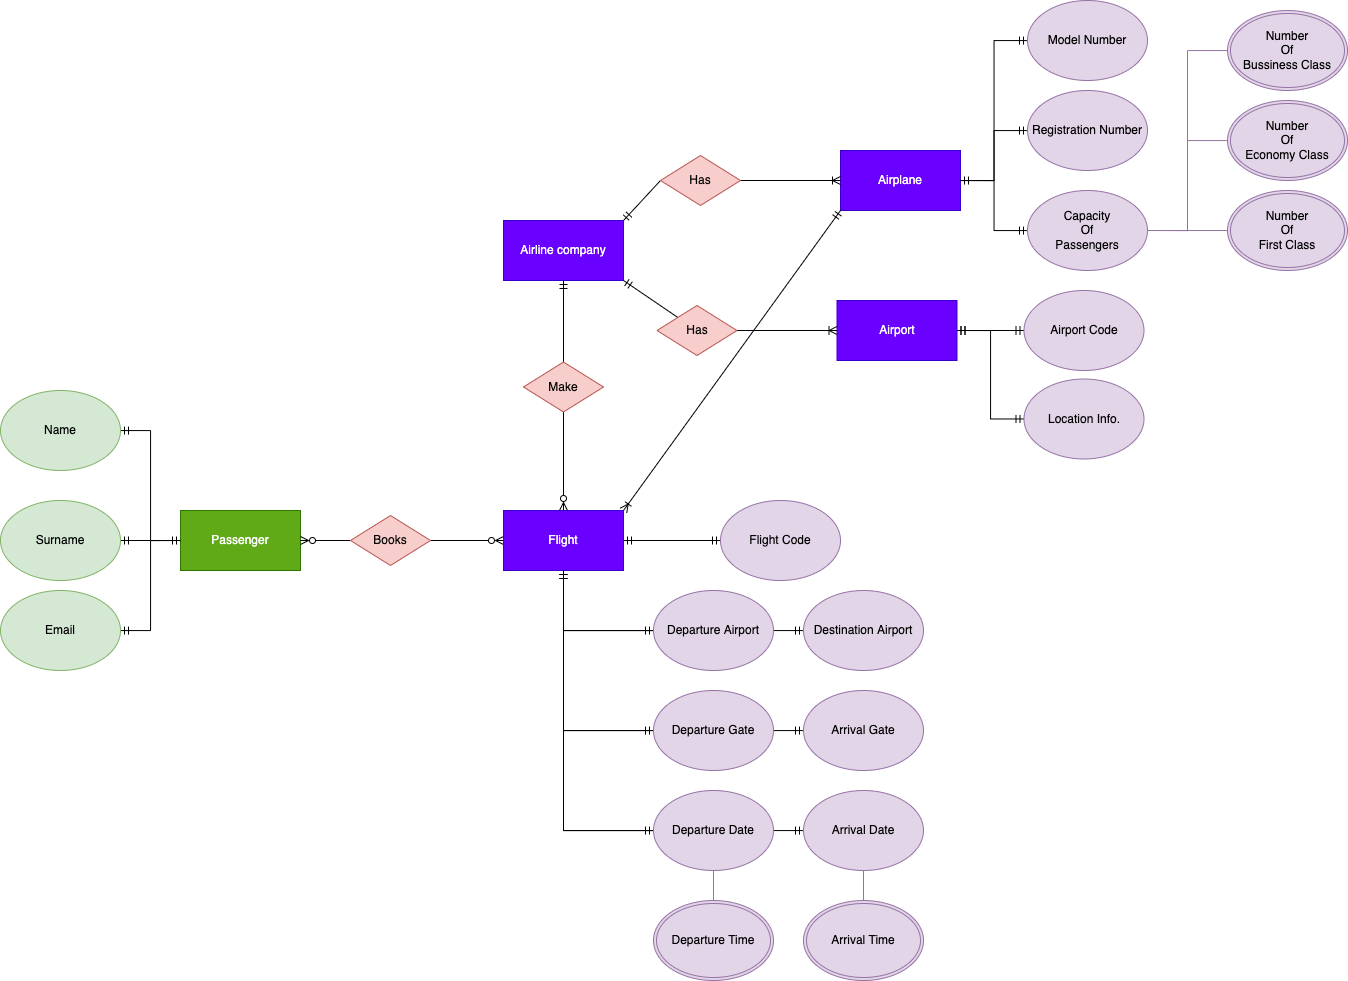

The diagram above was exported from draw.io. Its source (the exported page's mxGraphModel, read from the mxfile embedded in the PNG):
<mxGraphModel dx="1581" dy="1167" grid="1" gridSize="10" guides="1" tooltips="1" connect="1" arrows="1" fold="1" page="1" pageScale="1" pageWidth="2336" pageHeight="1654" math="0" shadow="0">
  <root>
    <mxCell id="0" />
    <mxCell id="1" parent="0" />
    <mxCell id="Km2ze7Yd1MilcZjabJB5-45" style="edgeStyle=orthogonalEdgeStyle;rounded=0;orthogonalLoop=1;jettySize=auto;html=1;entryX=0.5;entryY=1;entryDx=0;entryDy=0;fontFamily=Helvetica;fontSize=12;fontColor=default;endArrow=none;endFill=0;startArrow=ERmandOne;startFill=0;" parent="1" source="Km2ze7Yd1MilcZjabJB5-25" target="Km2ze7Yd1MilcZjabJB5-4" edge="1">
      <mxGeometry relative="1" as="geometry" />
    </mxCell>
    <mxCell id="Km2ze7Yd1MilcZjabJB5-43" style="edgeStyle=orthogonalEdgeStyle;rounded=0;orthogonalLoop=1;jettySize=auto;html=1;fontFamily=Helvetica;fontSize=12;fontColor=default;endArrow=ERmandOne;endFill=0;startArrow=ERmandOne;startFill=0;" parent="1" source="Km2ze7Yd1MilcZjabJB5-24" target="Km2ze7Yd1MilcZjabJB5-4" edge="1">
      <mxGeometry relative="1" as="geometry" />
    </mxCell>
    <mxCell id="Km2ze7Yd1MilcZjabJB5-40" style="edgeStyle=orthogonalEdgeStyle;rounded=0;orthogonalLoop=1;jettySize=auto;html=1;fontFamily=Helvetica;fontSize=12;fontColor=default;endArrow=ERmandOne;endFill=0;startArrow=ERmandOne;startFill=0;" parent="1" source="Km2ze7Yd1MilcZjabJB5-20" target="Km2ze7Yd1MilcZjabJB5-4" edge="1">
      <mxGeometry relative="1" as="geometry" />
    </mxCell>
    <mxCell id="Km2ze7Yd1MilcZjabJB5-60" style="rounded=0;orthogonalLoop=1;jettySize=auto;html=1;fontFamily=Helvetica;fontSize=12;fontColor=default;endArrow=none;endFill=0;exitX=1;exitY=0;exitDx=0;exitDy=0;startArrow=ERmandOne;startFill=0;entryX=0;entryY=0.5;entryDx=0;entryDy=0;" parent="1" source="Km2ze7Yd1MilcZjabJB5-1" target="Km2ze7Yd1MilcZjabJB5-10" edge="1">
      <mxGeometry relative="1" as="geometry" />
    </mxCell>
    <mxCell id="Km2ze7Yd1MilcZjabJB5-61" style="edgeStyle=orthogonalEdgeStyle;rounded=0;orthogonalLoop=1;jettySize=auto;html=1;fontFamily=Helvetica;fontSize=12;fontColor=default;endArrow=none;endFill=0;startArrow=ERmandOne;startFill=0;" parent="1" source="Km2ze7Yd1MilcZjabJB5-1" target="Km2ze7Yd1MilcZjabJB5-29" edge="1">
      <mxGeometry relative="1" as="geometry" />
    </mxCell>
    <mxCell id="Km2ze7Yd1MilcZjabJB5-1" value="Airline company" style="rounded=0;whiteSpace=wrap;html=1;fillColor=#6a00ff;fontColor=#ffffff;strokeColor=#3700CC;" parent="1" vertex="1">
      <mxGeometry x="713" y="280" width="120" height="60" as="geometry" />
    </mxCell>
    <mxCell id="Km2ze7Yd1MilcZjabJB5-2" value="Airplane" style="rounded=0;whiteSpace=wrap;html=1;fillColor=#6a00ff;fontColor=#ffffff;strokeColor=#3700CC;" parent="1" vertex="1">
      <mxGeometry x="1050" y="210" width="120" height="60" as="geometry" />
    </mxCell>
    <mxCell id="Km2ze7Yd1MilcZjabJB5-63" style="edgeStyle=orthogonalEdgeStyle;rounded=0;orthogonalLoop=1;jettySize=auto;html=1;entryX=1;entryY=0.5;entryDx=0;entryDy=0;fontFamily=Helvetica;fontSize=12;fontColor=default;endArrow=none;endFill=0;startArrow=ERzeroToMany;startFill=0;" parent="1" source="Km2ze7Yd1MilcZjabJB5-4" target="Km2ze7Yd1MilcZjabJB5-28" edge="1">
      <mxGeometry relative="1" as="geometry" />
    </mxCell>
    <mxCell id="Km2ze7Yd1MilcZjabJB5-68" style="rounded=0;orthogonalLoop=1;jettySize=auto;html=1;fontFamily=Helvetica;fontSize=12;fontColor=default;endArrow=ERmandOne;endFill=0;entryX=0;entryY=1;entryDx=0;entryDy=0;exitX=1;exitY=0;exitDx=0;exitDy=0;startArrow=ERoneToMany;startFill=0;" parent="1" source="Km2ze7Yd1MilcZjabJB5-4" target="Km2ze7Yd1MilcZjabJB5-2" edge="1">
      <mxGeometry relative="1" as="geometry" />
    </mxCell>
    <mxCell id="Km2ze7Yd1MilcZjabJB5-4" value="Flight" style="rounded=0;whiteSpace=wrap;html=1;fillColor=#6a00ff;fontColor=#ffffff;strokeColor=#3700CC;" parent="1" vertex="1">
      <mxGeometry x="713" y="570" width="120" height="60" as="geometry" />
    </mxCell>
    <mxCell id="Km2ze7Yd1MilcZjabJB5-6" value="Airport" style="rounded=0;whiteSpace=wrap;html=1;fillColor=#6a00ff;fontColor=#ffffff;strokeColor=#3700CC;" parent="1" vertex="1">
      <mxGeometry x="1046.5" y="360" width="120" height="60" as="geometry" />
    </mxCell>
    <mxCell id="Km2ze7Yd1MilcZjabJB5-7" value="Passenger" style="rounded=0;whiteSpace=wrap;html=1;fillColor=#60a917;strokeColor=#2D7600;fontColor=#ffffff;" parent="1" vertex="1">
      <mxGeometry x="390" y="570" width="120" height="60" as="geometry" />
    </mxCell>
    <mxCell id="Km2ze7Yd1MilcZjabJB5-51" style="edgeStyle=orthogonalEdgeStyle;rounded=0;orthogonalLoop=1;jettySize=auto;html=1;entryX=1;entryY=0.5;entryDx=0;entryDy=0;fontFamily=Helvetica;fontSize=12;fontColor=default;endArrow=ERmandOne;endFill=0;startArrow=ERmandOne;startFill=0;" parent="1" source="Km2ze7Yd1MilcZjabJB5-9" target="Km2ze7Yd1MilcZjabJB5-2" edge="1">
      <mxGeometry relative="1" as="geometry" />
    </mxCell>
    <mxCell id="Km2ze7Yd1MilcZjabJB5-9" value="Model Number" style="ellipse;whiteSpace=wrap;html=1;fontSize=12;fillColor=#e1d5e7;strokeColor=#9673a6;" parent="1" vertex="1">
      <mxGeometry x="1237" y="60" width="120" height="80" as="geometry" />
    </mxCell>
    <mxCell id="Km2ze7Yd1MilcZjabJB5-57" style="rounded=0;orthogonalLoop=1;jettySize=auto;html=1;fontFamily=Helvetica;fontSize=12;fontColor=default;endArrow=ERoneToMany;endFill=0;" parent="1" source="Km2ze7Yd1MilcZjabJB5-10" target="Km2ze7Yd1MilcZjabJB5-2" edge="1">
      <mxGeometry relative="1" as="geometry" />
    </mxCell>
    <mxCell id="Km2ze7Yd1MilcZjabJB5-58" style="rounded=0;orthogonalLoop=1;jettySize=auto;html=1;entryX=0;entryY=0.5;entryDx=0;entryDy=0;fontFamily=Helvetica;fontSize=12;fontColor=default;endArrow=ERoneToMany;endFill=0;exitX=1;exitY=0.5;exitDx=0;exitDy=0;" parent="1" source="Km2ze7Yd1MilcZjabJB5-70" target="Km2ze7Yd1MilcZjabJB5-6" edge="1">
      <mxGeometry relative="1" as="geometry" />
    </mxCell>
    <mxCell id="Km2ze7Yd1MilcZjabJB5-10" value="Has" style="rhombus;whiteSpace=wrap;html=1;fontSize=12;fillColor=#f8cecc;strokeColor=#b85450;" parent="1" vertex="1">
      <mxGeometry x="870" y="215" width="80" height="50" as="geometry" />
    </mxCell>
    <mxCell id="Km2ze7Yd1MilcZjabJB5-50" style="edgeStyle=orthogonalEdgeStyle;rounded=0;orthogonalLoop=1;jettySize=auto;html=1;entryX=1;entryY=0.5;entryDx=0;entryDy=0;fontFamily=Helvetica;fontSize=12;fontColor=default;endArrow=none;endFill=0;startArrow=ERmandOne;startFill=0;" parent="1" source="Km2ze7Yd1MilcZjabJB5-11" target="Km2ze7Yd1MilcZjabJB5-2" edge="1">
      <mxGeometry relative="1" as="geometry" />
    </mxCell>
    <mxCell id="Km2ze7Yd1MilcZjabJB5-11" value="Registration Number&lt;span style=&quot;color: rgba(0, 0, 0, 0); font-family: monospace; font-size: 0px; text-align: start;&quot;&gt;%3CmxGraphModel%3E%3Croot%3E%3CmxCell%20id%3D%220%22%2F%3E%3CmxCell%20id%3D%221%22%20parent%3D%220%22%2F%3E%3CmxCell%20id%3D%222%22%20value%3D%22Model%20Number%22%20style%3D%22ellipse%3BwhiteSpace%3Dwrap%3Bhtml%3D1%3BfontSize%3D12%3B%22%20vertex%3D%221%22%20parent%3D%221%22%3E%3CmxGeometry%20x%3D%221190%22%20y%3D%22220%22%20width%3D%22120%22%20height%3D%2280%22%20as%3D%22geometry%22%2F%3E%3C%2FmxCell%3E%3C%2Froot%3E%3C%2FmxGraphModel%3E&lt;/span&gt;" style="ellipse;whiteSpace=wrap;html=1;fontSize=12;fillColor=#e1d5e7;strokeColor=#9673a6;" parent="1" vertex="1">
      <mxGeometry x="1237" y="150" width="120" height="80" as="geometry" />
    </mxCell>
    <mxCell id="Km2ze7Yd1MilcZjabJB5-48" style="edgeStyle=orthogonalEdgeStyle;rounded=0;orthogonalLoop=1;jettySize=auto;html=1;fontFamily=Helvetica;fontSize=12;fontColor=default;endArrow=none;endFill=0;startArrow=ERmandOne;startFill=0;" parent="1" source="Km2ze7Yd1MilcZjabJB5-12" target="Km2ze7Yd1MilcZjabJB5-2" edge="1">
      <mxGeometry relative="1" as="geometry" />
    </mxCell>
    <mxCell id="Km2ze7Yd1MilcZjabJB5-12" value="Capacity&lt;br&gt;Of&lt;br&gt;Passengers" style="ellipse;whiteSpace=wrap;html=1;fontSize=12;fillColor=#e1d5e7;strokeColor=#9673a6;" parent="1" vertex="1">
      <mxGeometry x="1237" y="250" width="120" height="80" as="geometry" />
    </mxCell>
    <mxCell id="Km2ze7Yd1MilcZjabJB5-52" style="edgeStyle=orthogonalEdgeStyle;rounded=0;orthogonalLoop=1;jettySize=auto;html=1;fontFamily=Helvetica;fontSize=12;fontColor=default;endArrow=none;endFill=0;fillColor=#e1d5e7;strokeColor=#9673a6;" parent="1" source="Km2ze7Yd1MilcZjabJB5-13" target="Km2ze7Yd1MilcZjabJB5-12" edge="1">
      <mxGeometry relative="1" as="geometry" />
    </mxCell>
    <mxCell id="Km2ze7Yd1MilcZjabJB5-13" value="Number&lt;br&gt;Of&lt;br&gt;First Class" style="ellipse;whiteSpace=wrap;html=1;fontSize=12;margin=3;shape=doubleEllipse;fillColor=#e1d5e7;strokeColor=#9673a6;" parent="1" vertex="1">
      <mxGeometry x="1437" y="250" width="120" height="80" as="geometry" />
    </mxCell>
    <mxCell id="Km2ze7Yd1MilcZjabJB5-54" style="edgeStyle=orthogonalEdgeStyle;rounded=0;orthogonalLoop=1;jettySize=auto;html=1;entryX=1;entryY=0.5;entryDx=0;entryDy=0;fontFamily=Helvetica;fontSize=12;fontColor=default;endArrow=none;endFill=0;fillColor=#e1d5e7;strokeColor=#9673a6;" parent="1" source="Km2ze7Yd1MilcZjabJB5-14" target="Km2ze7Yd1MilcZjabJB5-12" edge="1">
      <mxGeometry relative="1" as="geometry" />
    </mxCell>
    <mxCell id="Km2ze7Yd1MilcZjabJB5-14" value="Number&lt;br&gt;Of&lt;br&gt;Bussiness Class" style="ellipse;whiteSpace=wrap;html=1;fontSize=12;margin=3;shape=doubleEllipse;fillColor=#e1d5e7;strokeColor=#9673a6;" parent="1" vertex="1">
      <mxGeometry x="1437" y="70" width="120" height="80" as="geometry" />
    </mxCell>
    <mxCell id="Km2ze7Yd1MilcZjabJB5-53" style="edgeStyle=orthogonalEdgeStyle;rounded=0;orthogonalLoop=1;jettySize=auto;html=1;entryX=1;entryY=0.5;entryDx=0;entryDy=0;fontFamily=Helvetica;fontSize=12;fontColor=default;endArrow=none;endFill=0;fillColor=#e1d5e7;strokeColor=#9673a6;" parent="1" source="Km2ze7Yd1MilcZjabJB5-17" target="Km2ze7Yd1MilcZjabJB5-12" edge="1">
      <mxGeometry relative="1" as="geometry" />
    </mxCell>
    <mxCell id="Km2ze7Yd1MilcZjabJB5-17" value="Number&lt;br&gt;Of&lt;br&gt;Economy Class" style="ellipse;whiteSpace=wrap;html=1;fontSize=12;margin=3;shape=doubleEllipse;fillColor=#e1d5e7;strokeColor=#9673a6;" parent="1" vertex="1">
      <mxGeometry x="1437" y="160" width="120" height="80" as="geometry" />
    </mxCell>
    <mxCell id="Km2ze7Yd1MilcZjabJB5-47" style="edgeStyle=orthogonalEdgeStyle;rounded=0;orthogonalLoop=1;jettySize=auto;html=1;entryX=1;entryY=0.5;entryDx=0;entryDy=0;fontFamily=Helvetica;fontSize=12;fontColor=default;endArrow=ERmandOne;endFill=0;startArrow=ERmandOne;startFill=0;" parent="1" source="Km2ze7Yd1MilcZjabJB5-18" target="Km2ze7Yd1MilcZjabJB5-4" edge="1">
      <mxGeometry relative="1" as="geometry" />
    </mxCell>
    <mxCell id="Km2ze7Yd1MilcZjabJB5-18" value="Flight Code" style="ellipse;whiteSpace=wrap;html=1;fontSize=12;fillColor=#e1d5e7;strokeColor=#9673a6;" parent="1" vertex="1">
      <mxGeometry x="930" y="560" width="120" height="80" as="geometry" />
    </mxCell>
    <mxCell id="Km2ze7Yd1MilcZjabJB5-41" style="edgeStyle=orthogonalEdgeStyle;rounded=0;orthogonalLoop=1;jettySize=auto;html=1;fontFamily=Helvetica;fontSize=12;fontColor=default;endArrow=none;endFill=0;startArrow=ERmandOne;startFill=0;" parent="1" source="Km2ze7Yd1MilcZjabJB5-19" target="Km2ze7Yd1MilcZjabJB5-4" edge="1">
      <mxGeometry relative="1" as="geometry" />
    </mxCell>
    <mxCell id="Km2ze7Yd1MilcZjabJB5-44" style="edgeStyle=orthogonalEdgeStyle;rounded=0;orthogonalLoop=1;jettySize=auto;html=1;fontFamily=Helvetica;fontSize=12;fontColor=default;endArrow=none;endFill=0;startArrow=ERmandOne;startFill=0;" parent="1" source="Km2ze7Yd1MilcZjabJB5-21" target="Km2ze7Yd1MilcZjabJB5-4" edge="1">
      <mxGeometry relative="1" as="geometry" />
    </mxCell>
    <mxCell id="Km2ze7Yd1MilcZjabJB5-42" style="edgeStyle=orthogonalEdgeStyle;rounded=0;orthogonalLoop=1;jettySize=auto;html=1;fontFamily=Helvetica;fontSize=12;fontColor=default;endArrow=ERmandOne;endFill=0;startArrow=ERmandOne;startFill=0;" parent="1" source="Km2ze7Yd1MilcZjabJB5-23" target="Km2ze7Yd1MilcZjabJB5-4" edge="1">
      <mxGeometry relative="1" as="geometry" />
    </mxCell>
    <mxCell id="Km2ze7Yd1MilcZjabJB5-64" style="edgeStyle=orthogonalEdgeStyle;rounded=0;orthogonalLoop=1;jettySize=auto;html=1;exitX=0;exitY=0.5;exitDx=0;exitDy=0;fontFamily=Helvetica;fontSize=12;fontColor=default;endArrow=ERzeroToMany;endFill=0;" parent="1" source="Km2ze7Yd1MilcZjabJB5-28" target="Km2ze7Yd1MilcZjabJB5-7" edge="1">
      <mxGeometry relative="1" as="geometry" />
    </mxCell>
    <mxCell id="Km2ze7Yd1MilcZjabJB5-28" value="Books" style="rhombus;whiteSpace=wrap;html=1;fontSize=12;fillColor=#f8cecc;strokeColor=#b85450;" parent="1" vertex="1">
      <mxGeometry x="560" y="575" width="80" height="50" as="geometry" />
    </mxCell>
    <mxCell id="Km2ze7Yd1MilcZjabJB5-62" style="edgeStyle=orthogonalEdgeStyle;rounded=0;orthogonalLoop=1;jettySize=auto;html=1;entryX=0.5;entryY=0;entryDx=0;entryDy=0;fontFamily=Helvetica;fontSize=12;fontColor=default;endArrow=ERzeroToMany;endFill=0;" parent="1" source="Km2ze7Yd1MilcZjabJB5-29" target="Km2ze7Yd1MilcZjabJB5-4" edge="1">
      <mxGeometry relative="1" as="geometry" />
    </mxCell>
    <mxCell id="Km2ze7Yd1MilcZjabJB5-29" value="Make" style="rhombus;whiteSpace=wrap;html=1;fontSize=12;fillColor=#f8cecc;strokeColor=#b85450;" parent="1" vertex="1">
      <mxGeometry x="733" y="421.5" width="80" height="50" as="geometry" />
    </mxCell>
    <mxCell id="Km2ze7Yd1MilcZjabJB5-55" style="edgeStyle=orthogonalEdgeStyle;rounded=0;orthogonalLoop=1;jettySize=auto;html=1;fontFamily=Helvetica;fontSize=12;fontColor=default;endArrow=ERmandOne;endFill=0;startArrow=ERmandOne;startFill=0;" parent="1" source="Km2ze7Yd1MilcZjabJB5-30" target="Km2ze7Yd1MilcZjabJB5-6" edge="1">
      <mxGeometry relative="1" as="geometry" />
    </mxCell>
    <mxCell id="Km2ze7Yd1MilcZjabJB5-30" value="Airport Code" style="ellipse;whiteSpace=wrap;html=1;fontSize=12;fillColor=#e1d5e7;strokeColor=#9673a6;" parent="1" vertex="1">
      <mxGeometry x="1233.5" y="350" width="120" height="80" as="geometry" />
    </mxCell>
    <mxCell id="Km2ze7Yd1MilcZjabJB5-56" style="edgeStyle=orthogonalEdgeStyle;rounded=0;orthogonalLoop=1;jettySize=auto;html=1;entryX=1;entryY=0.5;entryDx=0;entryDy=0;fontFamily=Helvetica;fontSize=12;fontColor=default;endArrow=ERmandOne;endFill=0;startArrow=ERmandOne;startFill=0;" parent="1" source="Km2ze7Yd1MilcZjabJB5-31" target="Km2ze7Yd1MilcZjabJB5-6" edge="1">
      <mxGeometry relative="1" as="geometry" />
    </mxCell>
    <mxCell id="Km2ze7Yd1MilcZjabJB5-31" value="Location Info." style="ellipse;whiteSpace=wrap;html=1;fontSize=12;fillColor=#e1d5e7;strokeColor=#9673a6;" parent="1" vertex="1">
      <mxGeometry x="1233.5" y="438.5" width="120" height="80" as="geometry" />
    </mxCell>
    <mxCell id="Km2ze7Yd1MilcZjabJB5-65" style="edgeStyle=orthogonalEdgeStyle;rounded=0;orthogonalLoop=1;jettySize=auto;html=1;entryX=0;entryY=0.5;entryDx=0;entryDy=0;fontFamily=Helvetica;fontSize=12;fontColor=default;endArrow=ERmandOne;endFill=0;startArrow=ERmandOne;startFill=0;" parent="1" source="Km2ze7Yd1MilcZjabJB5-32" target="Km2ze7Yd1MilcZjabJB5-7" edge="1">
      <mxGeometry relative="1" as="geometry" />
    </mxCell>
    <mxCell id="Km2ze7Yd1MilcZjabJB5-32" value="Name" style="ellipse;whiteSpace=wrap;html=1;fontSize=12;fillColor=#d5e8d4;strokeColor=#82b366;" parent="1" vertex="1">
      <mxGeometry x="210" y="450" width="120" height="80" as="geometry" />
    </mxCell>
    <mxCell id="Km2ze7Yd1MilcZjabJB5-66" style="edgeStyle=orthogonalEdgeStyle;rounded=0;orthogonalLoop=1;jettySize=auto;html=1;entryX=0;entryY=0.5;entryDx=0;entryDy=0;fontFamily=Helvetica;fontSize=12;fontColor=default;endArrow=none;endFill=0;startArrow=ERmandOne;startFill=0;" parent="1" source="Km2ze7Yd1MilcZjabJB5-33" target="Km2ze7Yd1MilcZjabJB5-7" edge="1">
      <mxGeometry relative="1" as="geometry" />
    </mxCell>
    <mxCell id="Km2ze7Yd1MilcZjabJB5-33" value="Surname" style="ellipse;whiteSpace=wrap;html=1;fontSize=12;fillColor=#d5e8d4;strokeColor=#82b366;" parent="1" vertex="1">
      <mxGeometry x="210" y="560" width="120" height="80" as="geometry" />
    </mxCell>
    <mxCell id="Km2ze7Yd1MilcZjabJB5-67" style="edgeStyle=orthogonalEdgeStyle;rounded=0;orthogonalLoop=1;jettySize=auto;html=1;entryX=0;entryY=0.5;entryDx=0;entryDy=0;fontFamily=Helvetica;fontSize=12;fontColor=default;endArrow=none;endFill=0;startArrow=ERmandOne;startFill=0;" parent="1" source="Km2ze7Yd1MilcZjabJB5-34" target="Km2ze7Yd1MilcZjabJB5-7" edge="1">
      <mxGeometry relative="1" as="geometry" />
    </mxCell>
    <mxCell id="Km2ze7Yd1MilcZjabJB5-34" value="Email" style="ellipse;whiteSpace=wrap;html=1;fontSize=12;fillColor=#d5e8d4;strokeColor=#82b366;" parent="1" vertex="1">
      <mxGeometry x="210" y="650" width="120" height="80" as="geometry" />
    </mxCell>
    <mxCell id="Km2ze7Yd1MilcZjabJB5-19" value="Departure Airport" style="ellipse;whiteSpace=wrap;html=1;fontSize=12;fillColor=#e1d5e7;strokeColor=#9673a6;" parent="1" vertex="1">
      <mxGeometry x="863" y="650" width="120" height="80" as="geometry" />
    </mxCell>
    <mxCell id="Km2ze7Yd1MilcZjabJB5-20" value="Destination Airport" style="ellipse;whiteSpace=wrap;html=1;fontSize=12;fillColor=#e1d5e7;strokeColor=#9673a6;" parent="1" vertex="1">
      <mxGeometry x="1013" y="650" width="120" height="80" as="geometry" />
    </mxCell>
    <mxCell id="Km2ze7Yd1MilcZjabJB5-21" value="Departure Date" style="ellipse;whiteSpace=wrap;html=1;fontSize=12;fillColor=#e1d5e7;strokeColor=#9673a6;" parent="1" vertex="1">
      <mxGeometry x="863" y="850" width="120" height="80" as="geometry" />
    </mxCell>
    <mxCell id="Km2ze7Yd1MilcZjabJB5-37" value="" style="edgeStyle=orthogonalEdgeStyle;rounded=0;orthogonalLoop=1;jettySize=auto;html=1;fontFamily=Helvetica;fontSize=12;fontColor=default;endArrow=none;endFill=0;fillColor=#e1d5e7;strokeColor=#9673a6;" parent="1" source="Km2ze7Yd1MilcZjabJB5-22" target="Km2ze7Yd1MilcZjabJB5-21" edge="1">
      <mxGeometry relative="1" as="geometry" />
    </mxCell>
    <mxCell id="Km2ze7Yd1MilcZjabJB5-22" value="Departure Time" style="ellipse;whiteSpace=wrap;html=1;fontSize=12;margin=3;shape=doubleEllipse;fillColor=#e1d5e7;strokeColor=#9673a6;" parent="1" vertex="1">
      <mxGeometry x="863" y="960" width="120" height="80" as="geometry" />
    </mxCell>
    <mxCell id="Km2ze7Yd1MilcZjabJB5-23" value="Departure Gate" style="ellipse;whiteSpace=wrap;html=1;fontSize=12;fillColor=#e1d5e7;strokeColor=#9673a6;" parent="1" vertex="1">
      <mxGeometry x="863" y="750" width="120" height="80" as="geometry" />
    </mxCell>
    <mxCell id="Km2ze7Yd1MilcZjabJB5-24" value="Arrival Gate" style="ellipse;whiteSpace=wrap;html=1;fontSize=12;fillColor=#e1d5e7;strokeColor=#9673a6;" parent="1" vertex="1">
      <mxGeometry x="1013" y="750" width="120" height="80" as="geometry" />
    </mxCell>
    <mxCell id="Km2ze7Yd1MilcZjabJB5-25" value="Arrival Date" style="ellipse;whiteSpace=wrap;html=1;fontSize=12;fillColor=#e1d5e7;strokeColor=#9673a6;" parent="1" vertex="1">
      <mxGeometry x="1013" y="850" width="120" height="80" as="geometry" />
    </mxCell>
    <mxCell id="Km2ze7Yd1MilcZjabJB5-38" value="" style="edgeStyle=orthogonalEdgeStyle;rounded=0;orthogonalLoop=1;jettySize=auto;html=1;fontFamily=Helvetica;fontSize=12;fontColor=default;endArrow=none;endFill=0;fillColor=#e1d5e7;strokeColor=#9673a6;" parent="1" source="Km2ze7Yd1MilcZjabJB5-27" target="Km2ze7Yd1MilcZjabJB5-25" edge="1">
      <mxGeometry relative="1" as="geometry" />
    </mxCell>
    <mxCell id="Km2ze7Yd1MilcZjabJB5-27" value="Arrival Time" style="ellipse;whiteSpace=wrap;html=1;fontSize=12;margin=3;shape=doubleEllipse;fillColor=#e1d5e7;strokeColor=#9673a6;" parent="1" vertex="1">
      <mxGeometry x="1013" y="960" width="120" height="80" as="geometry" />
    </mxCell>
    <mxCell id="Km2ze7Yd1MilcZjabJB5-71" style="edgeStyle=none;rounded=0;orthogonalLoop=1;jettySize=auto;html=1;fontFamily=Helvetica;fontSize=12;fontColor=default;endArrow=ERmandOne;endFill=0;entryX=1;entryY=1;entryDx=0;entryDy=0;" parent="1" source="Km2ze7Yd1MilcZjabJB5-70" target="Km2ze7Yd1MilcZjabJB5-1" edge="1">
      <mxGeometry relative="1" as="geometry" />
    </mxCell>
    <mxCell id="Km2ze7Yd1MilcZjabJB5-70" value="Has" style="rhombus;whiteSpace=wrap;html=1;fontSize=12;fillColor=#f8cecc;strokeColor=#b85450;" parent="1" vertex="1">
      <mxGeometry x="866.5" y="365" width="80" height="50" as="geometry" />
    </mxCell>
  </root>
</mxGraphModel>